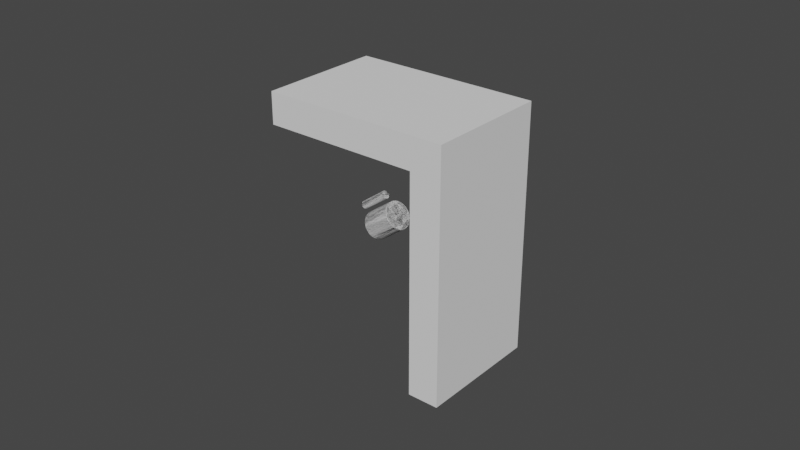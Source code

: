 # Source: Sensor_de_temperatura.blend  (saved by Blender 2.92.15; exported with 4.5.12 LTS)
import bpy
from mathutils import Matrix  # noqa: F401  (used for matrix-valued properties, if any)

bpy.ops.wm.read_factory_settings(use_empty=True)
scene = bpy.context.scene
scene.name = 'Scene'

# ---- collections
col_collection = bpy.data.collections.new('Collection'); scene.collection.children.link(col_collection)

# ---- world
world_world = bpy.data.worlds.new('World'); scene.world = world_world
world_world.use_nodes = True; world_world.node_tree.nodes.clear()
_N = world_world.node_tree.nodes; _L = world_world.node_tree.links
n0 = _N.new('ShaderNodeOutputWorld'); n0.name = 'World Output'; n0.location = (300, 300)
n1 = _N.new('ShaderNodeBackground'); n1.name = 'Background'; n1.location = (10, 300)
n1.inputs[0].default_value = (0.05088, 0.05088, 0.05088, 1.0)
_L.new(n1.outputs[0], n0.inputs[0])
n0.is_active_output = True
world_world.color = (0.05088, 0.05088, 0.05088)
world_world.use_sun_shadow = False
world_world.sun_shadow_jitter_overblur = 0.0

# ---- meshes
me_cube_002 = bpy.data.meshes.new('Cube.002')
me_cube_002.from_pydata([(-1.143, -1.0, 0.8571), (-1.143, 1.0, 0.8571), (0.8571, -1.0, -1.143), (0.8571, -1.0, 0.8571), (0.8571, 1.0, -1.143), (0.8571, 1.0, 0.8571), (-1.143, 1.0, 0.8571), (0.8571, 1.0, -1.143), (0.8571, -1.0, -1.143), (-1.143, -1.0, 0.8571), (-1.143, -1.0, 0.8571), (-1.143, -1.0, 1.143), (-1.143, 1.0, 0.8571), (-1.143, 1.0, 1.143), (0.8571, -1.0, 0.8571), (0.8571, -1.0, 1.143), (0.8571, 1.0, 0.8571), (0.8571, 1.0, 1.143), (0.8571, -1.0, -1.143), (1.257, -1.0, -1.143), (0.8571, -1.0, 1.143), (1.257, -1.0, 1.143), (0.8571, 1.0, -1.143), (1.257, 1.0, -1.143), (0.8571, 1.0, 1.143), (1.257, 1.0, 1.143)], [], [(2, 3, 0, 9, 8), (4, 5, 3, 2), (7, 6, 1, 5, 4), (9, 0, 1, 6), (5, 1, 0, 3), (7, 4, 2, 8), (8, 9, 6, 7), (10, 11, 13, 12), (12, 13, 17, 16), (16, 17, 15, 14), (14, 15, 11, 10), (12, 16, 14, 10), (17, 13, 11, 15), (18, 19, 21, 20), (20, 21, 25, 24), (24, 25, 23, 22), (22, 23, 19, 18), (20, 24, 22, 18), (25, 21, 19, 23)])
_uv = me_cube_002.uv_layers.new(name='UVMap')
_uv.uv.foreach_set('vector', [0.375, 0.75, 0.625, 0.75, 0.625, 1.0, 0.625, 1.0, 0.375, 0.75, 0.375, 0.5, 0.625, 0.5, 0.625, 0.75, 0.375, 0.75, 0.375, 0.5, 0.625, 0.25, 0.625, 0.25, 0.625, 0.5, 0.375, 0.5, 0.625, 0.0, 0.625, 0.0, 0.625, 0.25, 0.625, 0.25, 0.625, 0.5, 0.875, 0.5, 0.875, 0.75, 0.625, 0.75, 0.375, 0.5, 0.375, 0.5, 0.375, 0.75, 0.375, 0.75, 0.375, 0.75, 0.125, 0.75, 0.125, 0.5, 0.375, 0.5, 0.375, 0.0, 0.625, 0.0, 0.625, 0.25, 0.375, 0.25, 0.375, 0.25, 0.625, 0.25, 0.625, 0.5, 0.375, 0.5, 0.375, 0.5, 0.625, 0.5, 0.625, 0.75, 0.375, 0.75, 0.375, 0.75, 0.625, 0.75, 0.625, 1.0, 0.375, 1.0, 0.125, 0.5, 0.375, 0.5, 0.375, 0.75, 0.125, 0.75, 0.625, 0.5, 0.875, 0.5, 0.875, 0.75, 0.625, 0.75, 0.375, 0.0, 0.625, 0.0, 0.625, 0.25, 0.375, 0.25, 0.375, 0.25, 0.625, 0.25, 0.625, 0.5, 0.375, 0.5, 0.375, 0.5, 0.625, 0.5, 0.625, 0.75, 0.375, 0.75, 0.375, 0.75, 0.625, 0.75, 0.625, 1.0, 0.375, 1.0, 0.125, 0.5, 0.375, 0.5, 0.375, 0.75, 0.125, 0.75, 0.625, 0.5, 0.875, 0.5, 0.875, 0.75, 0.625, 0.75])
me_cube_002.use_remesh_fix_poles = True
me_cube_002.use_remesh_preserve_attributes = False
me_cube_002.use_mirror_vertex_groups = False
me_cube_002.update()
me_cylinder_001 = bpy.data.meshes.new('Cylinder.001')
me_cylinder_001.from_pydata([(0.0, 1.0, -1.0), (0.0, 1.0, 1.0), (0.1951, 0.9808, -1.0), (0.1951, 0.9808, 1.0), (0.3827, 0.9239, -1.0), (0.3827, 0.9239, 1.0), (0.5556, 0.8315, -1.0), (0.5556, 0.8315, 1.0), (0.7071, 0.7071, -1.0), (0.7071, 0.7071, 1.0), (0.8315, 0.5556, -1.0), (0.8315, 0.5556, 1.0), (0.9239, 0.3827, -1.0), (0.9239, 0.3827, 1.0), (0.9808, 0.1951, -1.0), (0.9808, 0.1951, 1.0), (1.0, 7.55e-08, -1.0), (1.0, 7.55e-08, 1.0), (0.9808, -0.1951, -1.0), (0.9808, -0.1951, 1.0), (0.9239, -0.3827, -1.0), (0.9239, -0.3827, 1.0), (0.8315, -0.5556, -1.0), (0.8315, -0.5556, 1.0), (0.7071, -0.7071, -1.0), (0.7071, -0.7071, 1.0), (0.5556, -0.8315, -1.0), (0.5556, -0.8315, 1.0), (0.3827, -0.9239, -1.0), (0.3827, -0.9239, 1.0), (0.1951, -0.9808, -1.0), (0.1951, -0.9808, 1.0), (-3.258e-07, -1.0, -1.0), (-3.258e-07, -1.0, 1.0), (-0.1951, -0.9808, -1.0), (-0.1951, -0.9808, 1.0), (-0.3827, -0.9239, -1.0), (-0.3827, -0.9239, 1.0), (-0.5556, -0.8315, -1.0), (-0.5556, -0.8315, 1.0), (-0.7071, -0.7071, -1.0), (-0.7071, -0.7071, 1.0), (-0.8315, -0.5556, -1.0), (-0.8315, -0.5556, 1.0), (-0.9239, -0.3827, -1.0), (-0.9239, -0.3827, 1.0), (-0.9808, -0.1951, -1.0), (-0.9808, -0.1951, 1.0), (-1.0, 9.656e-07, -1.0), (-1.0, 9.656e-07, 1.0), (-0.9808, 0.1951, -1.0), (-0.9808, 0.1951, 1.0), (-0.9239, 0.3827, -1.0), (-0.9239, 0.3827, 1.0), (-0.8315, 0.5556, -1.0), (-0.8315, 0.5556, 1.0), (-0.7071, 0.7071, -1.0), (-0.7071, 0.7071, 1.0), (-0.5556, 0.8315, -1.0), (-0.5556, 0.8315, 1.0), (-0.3827, 0.9239, -1.0), (-0.3827, 0.9239, 1.0), (-0.1951, 0.9808, -1.0), (-0.1951, 0.9808, 1.0)], [], [(0, 1, 3, 2), (2, 3, 5, 4), (4, 5, 7, 6), (6, 7, 9, 8), (8, 9, 11, 10), (10, 11, 13, 12), (12, 13, 15, 14), (14, 15, 17, 16), (16, 17, 19, 18), (18, 19, 21, 20), (20, 21, 23, 22), (22, 23, 25, 24), (24, 25, 27, 26), (26, 27, 29, 28), (28, 29, 31, 30), (30, 31, 33, 32), (32, 33, 35, 34), (34, 35, 37, 36), (36, 37, 39, 38), (38, 39, 41, 40), (40, 41, 43, 42), (42, 43, 45, 44), (44, 45, 47, 46), (46, 47, 49, 48), (48, 49, 51, 50), (50, 51, 53, 52), (52, 53, 55, 54), (54, 55, 57, 56), (56, 57, 59, 58), (58, 59, 61, 60), (3, 1, 63, 61, 59, 57, 55, 53, 51, 49, 47, 45, 43, 41, 39, 37, 35, 33, 31, 29, 27, 25, 23, 21, 19, 17, 15, 13, 11, 9, 7, 5), (60, 61, 63, 62), (62, 63, 1, 0), (0, 2, 4, 6, 8, 10, 12, 14, 16, 18, 20, 22, 24, 26, 28, 30, 32, 34, 36, 38, 40, 42, 44, 46, 48, 50, 52, 54, 56, 58, 60, 62)])
_uv = me_cylinder_001.uv_layers.new(name='UVMap')
_uv.uv.foreach_set('vector', [1.0, 0.5, 1.0, 1.0, 0.9688, 1.0, 0.9688, 0.5, 0.9688, 0.5, 0.9688, 1.0, 0.9375, 1.0, 0.9375, 0.5, 0.9375, 0.5, 0.9375, 1.0, 0.9062, 1.0, 0.9062, 0.5, 0.9062, 0.5, 0.9062, 1.0, 0.875, 1.0, 0.875, 0.5, 0.875, 0.5, 0.875, 1.0, 0.8438, 1.0, 0.8438, 0.5, 0.8438, 0.5, 0.8438, 1.0, 0.8125, 1.0, 0.8125, 0.5, 0.8125, 0.5, 0.8125, 1.0, 0.7812, 1.0, 0.7812, 0.5, 0.7812, 0.5, 0.7812, 1.0, 0.75, 1.0, 0.75, 0.5, 0.75, 0.5, 0.75, 1.0, 0.7188, 1.0, 0.7188, 0.5, 0.7188, 0.5, 0.7188, 1.0, 0.6875, 1.0, 0.6875, 0.5, 0.6875, 0.5, 0.6875, 1.0, 0.6562, 1.0, 0.6562, 0.5, 0.6562, 0.5, 0.6562, 1.0, 0.625, 1.0, 0.625, 0.5, 0.625, 0.5, 0.625, 1.0, 0.5938, 1.0, 0.5938, 0.5, 0.5938, 0.5, 0.5938, 1.0, 0.5625, 1.0, 0.5625, 0.5, 0.5625, 0.5, 0.5625, 1.0, 0.5312, 1.0, 0.5312, 0.5, 0.5312, 0.5, 0.5312, 1.0, 0.5, 1.0, 0.5, 0.5, 0.5, 0.5, 0.5, 1.0, 0.4688, 1.0, 0.4688, 0.5, 0.4688, 0.5, 0.4688, 1.0, 0.4375, 1.0, 0.4375, 0.5, 0.4375, 0.5, 0.4375, 1.0, 0.4062, 1.0, 0.4062, 0.5, 0.4062, 0.5, 0.4062, 1.0, 0.375, 1.0, 0.375, 0.5, 0.375, 0.5, 0.375, 1.0, 0.3438, 1.0, 0.3438, 0.5, 0.3438, 0.5, 0.3438, 1.0, 0.3125, 1.0, 0.3125, 0.5, 0.3125, 0.5, 0.3125, 1.0, 0.2812, 1.0, 0.2812, 0.5, 0.2812, 0.5, 0.2812, 1.0, 0.25, 1.0, 0.25, 0.5, 0.25, 0.5, 0.25, 1.0, 0.2188, 1.0, 0.2188, 0.5, 0.2188, 0.5, 0.2188, 1.0, 0.1875, 1.0, 0.1875, 0.5, 0.1875, 0.5, 0.1875, 1.0, 0.1562, 1.0, 0.1562, 0.5, 0.1562, 0.5, 0.1562, 1.0, 0.125, 1.0, 0.125, 0.5, 0.125, 0.5, 0.125, 1.0, 0.09375, 1.0, 0.09375, 0.5, 0.09375, 0.5, 0.09375, 1.0, 0.0625, 1.0, 0.0625, 0.5, 0.2968, 0.4854, 0.25, 0.49, 0.2032, 0.4854, 0.1582, 0.4717, 0.1167, 0.4496, 0.08029, 0.4197, 0.05045, 0.3833, 0.02827, 0.3418, 0.01461, 0.2968, 0.01, 0.25, 0.01461, 0.2032, 0.02827, 0.1582, 0.05045, 0.1167, 0.08029, 0.08029, 0.1167, 0.05045, 0.1582, 0.02827, 0.2032, 0.01461, 0.25, 0.01, 0.2968, 0.01461, 0.3418, 0.02827, 0.3833, 0.05045, 0.4197, 0.08029, 0.4496, 0.1167, 0.4717, 0.1582, 0.4854, 0.2032, 0.49, 0.25, 0.4854, 0.2968, 0.4717, 0.3418, 0.4496, 0.3833, 0.4197, 0.4197, 0.3833, 0.4496, 0.3418, 0.4717, 0.0625, 0.5, 0.0625, 1.0, 0.03125, 1.0, 0.03125, 0.5, 0.03125, 0.5, 0.03125, 1.0, 0.0, 1.0, 0.0, 0.5, 0.75, 0.49, 0.7968, 0.4854, 0.8418, 0.4717, 0.8833, 0.4496, 0.9197, 0.4197, 0.9496, 0.3833, 0.9717, 0.3418, 0.9854, 0.2968, 0.99, 0.25, 0.9854, 0.2032, 0.9717, 0.1582, 0.9496, 0.1167, 0.9197, 0.08029, 0.8833, 0.05045, 0.8418, 0.02827, 0.7968, 0.01461, 0.75, 0.01, 0.7032, 0.01461, 0.6582, 0.02827, 0.6167, 0.05045, 0.5803, 0.08029, 0.5504, 0.1167, 0.5283, 0.1582, 0.5146, 0.2032, 0.51, 0.25, 0.5146, 0.2968, 0.5283, 0.3418, 0.5504, 0.3833, 0.5803, 0.4197, 0.6167, 0.4496, 0.6582, 0.4717, 0.7032, 0.4854])
me_cylinder_001.use_remesh_fix_poles = True
me_cylinder_001.use_remesh_preserve_attributes = False
me_cylinder_001.use_mirror_vertex_groups = False
me_cylinder_001.update()
me_cylinder_002 = bpy.data.meshes.new('Cylinder.002')
me_cylinder_002.from_pydata([(0.0, 1.0, -1.0), (0.0, 1.0, 1.0), (0.1951, 0.9808, -1.0), (0.1951, 0.9808, 1.0), (0.3827, 0.9239, -1.0), (0.3827, 0.9239, 1.0), (0.5556, 0.8315, -1.0), (0.5556, 0.8315, 1.0), (0.7071, 0.7071, -1.0), (0.7071, 0.7071, 1.0), (0.8315, 0.5556, -1.0), (0.8315, 0.5556, 1.0), (0.9239, 0.3827, -1.0), (0.9239, 0.3827, 1.0), (0.9808, 0.1951, -1.0), (0.9808, 0.1951, 1.0), (1.0, 7.55e-08, -1.0), (1.0, 7.55e-08, 1.0), (0.9808, -0.1951, -1.0), (0.9808, -0.1951, 1.0), (0.9239, -0.3827, -1.0), (0.9239, -0.3827, 1.0), (0.8315, -0.5556, -1.0), (0.8315, -0.5556, 1.0), (0.7071, -0.7071, -1.0), (0.7071, -0.7071, 1.0), (0.5556, -0.8315, -1.0), (0.5556, -0.8315, 1.0), (0.3827, -0.9239, -1.0), (0.3827, -0.9239, 1.0), (0.1951, -0.9808, -1.0), (0.1951, -0.9808, 1.0), (-3.258e-07, -1.0, -1.0), (-3.258e-07, -1.0, 1.0), (-0.1951, -0.9808, -1.0), (-0.1951, -0.9808, 1.0), (-0.3827, -0.9239, -1.0), (-0.3827, -0.9239, 1.0), (-0.5556, -0.8315, -1.0), (-0.5556, -0.8315, 1.0), (-0.7071, -0.7071, -1.0), (-0.7071, -0.7071, 1.0), (-0.8315, -0.5556, -1.0), (-0.8315, -0.5556, 1.0), (-0.9239, -0.3827, -1.0), (-0.9239, -0.3827, 1.0), (-0.9808, -0.1951, -1.0), (-0.9808, -0.1951, 1.0), (-1.0, 9.656e-07, -1.0), (-1.0, 9.656e-07, 1.0), (-0.9808, 0.1951, -1.0), (-0.9808, 0.1951, 1.0), (-0.9239, 0.3827, -1.0), (-0.9239, 0.3827, 1.0), (-0.8315, 0.5556, -1.0), (-0.8315, 0.5556, 1.0), (-0.7071, 0.7071, -1.0), (-0.7071, 0.7071, 1.0), (-0.5556, 0.8315, -1.0), (-0.5556, 0.8315, 1.0), (-0.3827, 0.9239, -1.0), (-0.3827, 0.9239, 1.0), (-0.1951, 0.9808, -1.0), (-0.1951, 0.9808, 1.0)], [], [(0, 1, 3, 2), (2, 3, 5, 4), (4, 5, 7, 6), (6, 7, 9, 8), (8, 9, 11, 10), (10, 11, 13, 12), (12, 13, 15, 14), (14, 15, 17, 16), (16, 17, 19, 18), (18, 19, 21, 20), (20, 21, 23, 22), (22, 23, 25, 24), (24, 25, 27, 26), (26, 27, 29, 28), (28, 29, 31, 30), (30, 31, 33, 32), (32, 33, 35, 34), (34, 35, 37, 36), (36, 37, 39, 38), (38, 39, 41, 40), (40, 41, 43, 42), (42, 43, 45, 44), (44, 45, 47, 46), (46, 47, 49, 48), (48, 49, 51, 50), (50, 51, 53, 52), (52, 53, 55, 54), (54, 55, 57, 56), (56, 57, 59, 58), (58, 59, 61, 60), (3, 1, 63, 61, 59, 57, 55, 53, 51, 49, 47, 45, 43, 41, 39, 37, 35, 33, 31, 29, 27, 25, 23, 21, 19, 17, 15, 13, 11, 9, 7, 5), (60, 61, 63, 62), (62, 63, 1, 0), (0, 2, 4, 6, 8, 10, 12, 14, 16, 18, 20, 22, 24, 26, 28, 30, 32, 34, 36, 38, 40, 42, 44, 46, 48, 50, 52, 54, 56, 58, 60, 62)])
_uv = me_cylinder_002.uv_layers.new(name='UVMap')
_uv.uv.foreach_set('vector', [1.0, 0.5, 1.0, 1.0, 0.9688, 1.0, 0.9688, 0.5, 0.9688, 0.5, 0.9688, 1.0, 0.9375, 1.0, 0.9375, 0.5, 0.9375, 0.5, 0.9375, 1.0, 0.9062, 1.0, 0.9062, 0.5, 0.9062, 0.5, 0.9062, 1.0, 0.875, 1.0, 0.875, 0.5, 0.875, 0.5, 0.875, 1.0, 0.8438, 1.0, 0.8438, 0.5, 0.8438, 0.5, 0.8438, 1.0, 0.8125, 1.0, 0.8125, 0.5, 0.8125, 0.5, 0.8125, 1.0, 0.7812, 1.0, 0.7812, 0.5, 0.7812, 0.5, 0.7812, 1.0, 0.75, 1.0, 0.75, 0.5, 0.75, 0.5, 0.75, 1.0, 0.7188, 1.0, 0.7188, 0.5, 0.7188, 0.5, 0.7188, 1.0, 0.6875, 1.0, 0.6875, 0.5, 0.6875, 0.5, 0.6875, 1.0, 0.6562, 1.0, 0.6562, 0.5, 0.6562, 0.5, 0.6562, 1.0, 0.625, 1.0, 0.625, 0.5, 0.625, 0.5, 0.625, 1.0, 0.5938, 1.0, 0.5938, 0.5, 0.5938, 0.5, 0.5938, 1.0, 0.5625, 1.0, 0.5625, 0.5, 0.5625, 0.5, 0.5625, 1.0, 0.5312, 1.0, 0.5312, 0.5, 0.5312, 0.5, 0.5312, 1.0, 0.5, 1.0, 0.5, 0.5, 0.5, 0.5, 0.5, 1.0, 0.4688, 1.0, 0.4688, 0.5, 0.4688, 0.5, 0.4688, 1.0, 0.4375, 1.0, 0.4375, 0.5, 0.4375, 0.5, 0.4375, 1.0, 0.4062, 1.0, 0.4062, 0.5, 0.4062, 0.5, 0.4062, 1.0, 0.375, 1.0, 0.375, 0.5, 0.375, 0.5, 0.375, 1.0, 0.3438, 1.0, 0.3438, 0.5, 0.3438, 0.5, 0.3438, 1.0, 0.3125, 1.0, 0.3125, 0.5, 0.3125, 0.5, 0.3125, 1.0, 0.2812, 1.0, 0.2812, 0.5, 0.2812, 0.5, 0.2812, 1.0, 0.25, 1.0, 0.25, 0.5, 0.25, 0.5, 0.25, 1.0, 0.2188, 1.0, 0.2188, 0.5, 0.2188, 0.5, 0.2188, 1.0, 0.1875, 1.0, 0.1875, 0.5, 0.1875, 0.5, 0.1875, 1.0, 0.1562, 1.0, 0.1562, 0.5, 0.1562, 0.5, 0.1562, 1.0, 0.125, 1.0, 0.125, 0.5, 0.125, 0.5, 0.125, 1.0, 0.09375, 1.0, 0.09375, 0.5, 0.09375, 0.5, 0.09375, 1.0, 0.0625, 1.0, 0.0625, 0.5, 0.2968, 0.4854, 0.25, 0.49, 0.2032, 0.4854, 0.1582, 0.4717, 0.1167, 0.4496, 0.08029, 0.4197, 0.05045, 0.3833, 0.02827, 0.3418, 0.01461, 0.2968, 0.01, 0.25, 0.01461, 0.2032, 0.02827, 0.1582, 0.05045, 0.1167, 0.08029, 0.08029, 0.1167, 0.05045, 0.1582, 0.02827, 0.2032, 0.01461, 0.25, 0.01, 0.2968, 0.01461, 0.3418, 0.02827, 0.3833, 0.05045, 0.4197, 0.08029, 0.4496, 0.1167, 0.4717, 0.1582, 0.4854, 0.2032, 0.49, 0.25, 0.4854, 0.2968, 0.4717, 0.3418, 0.4496, 0.3833, 0.4197, 0.4197, 0.3833, 0.4496, 0.3418, 0.4717, 0.0625, 0.5, 0.0625, 1.0, 0.03125, 1.0, 0.03125, 0.5, 0.03125, 0.5, 0.03125, 1.0, 0.0, 1.0, 0.0, 0.5, 0.75, 0.49, 0.7968, 0.4854, 0.8418, 0.4717, 0.8833, 0.4496, 0.9197, 0.4197, 0.9496, 0.3833, 0.9717, 0.3418, 0.9854, 0.2968, 0.99, 0.25, 0.9854, 0.2032, 0.9717, 0.1582, 0.9496, 0.1167, 0.9197, 0.08029, 0.8833, 0.05045, 0.8418, 0.02827, 0.7968, 0.01461, 0.75, 0.01, 0.7032, 0.01461, 0.6582, 0.02827, 0.6167, 0.05045, 0.5803, 0.08029, 0.5504, 0.1167, 0.5283, 0.1582, 0.5146, 0.2032, 0.51, 0.25, 0.5146, 0.2968, 0.5283, 0.3418, 0.5504, 0.3833, 0.5803, 0.4197, 0.6167, 0.4496, 0.6582, 0.4717, 0.7032, 0.4854])
me_cylinder_002.use_remesh_fix_poles = True
me_cylinder_002.use_remesh_preserve_attributes = False
me_cylinder_002.use_mirror_vertex_groups = False
me_cylinder_002.update()

# ---- objects
ob_cube = bpy.data.objects.new('Cube', me_cube_002)
ob_cylinder = bpy.data.objects.new('Cylinder', me_cylinder_001)
ob_cylinder_001 = bpy.data.objects.new('Cylinder.001', me_cylinder_002)

# ---- transforms, parenting, visibility, modifiers, constraints
ob_cube.location = (0.0, 0.0, 0.0)
ob_cube.scale = (0.025, 0.02, 0.035)
ob_cube.lineart.crease_threshold = 0.0
_m = ob_cube.modifiers.new('Boolean', 'BOOLEAN')
_m.object = ob_cylinder_001
_m = ob_cube.modifiers.new('Boolean.001', 'BOOLEAN')
_m.object = ob_cylinder
ob_cylinder.location = (-0.008034, 0.0, 0.005309)
ob_cylinder.rotation_euler = (0.0, 0.9425, 0.0)
ob_cylinder.scale = (0.00125, 0.00125, 0.005)
ob_cylinder.lineart.crease_threshold = 0.0
ob_cylinder_001.location = (-0.003422, 0.0, 0.0)
ob_cylinder_001.rotation_euler = (0.0, 0.9425, 0.0)
ob_cylinder_001.scale = (0.0045, 0.0045, 0.005)
ob_cylinder_001.lineart.crease_threshold = 0.0

# ---- collection membership
col_collection.objects.link(ob_cube)
col_collection.objects.link(ob_cylinder)
col_collection.objects.link(ob_cylinder_001)

# ---- scene / render settings (as saved in the file)
scene.frame_start = 1; scene.frame_end = 250; scene.frame_set(1)
scene.render.engine = 'BLENDER_EEVEE_NEXT'
scene.cycles.use_denoising = False
scene.cycles.samples = 128
scene.cycles.sampling_pattern = 'TABULATED_SOBOL'
scene.cycles.use_adaptive_sampling = False
scene.cycles.use_light_tree = False
scene.view_settings.view_transform = 'Filmic'
bpy.context.view_layer.update()

# ---- added for rendering (the .blend has no active camera and no usable light): camera, sun
cam_auto = bpy.data.cameras.new('AutoCamera')
cam_auto.lens = 50.0
cam_auto.sensor_width = 36.0
cam_auto.clip_end = 1000.0
ob_auto_camera = bpy.data.objects.new('AutoCamera', cam_auto)
scene.collection.objects.link(ob_auto_camera)
ob_auto_camera.location = (0.186473, -0.222054, 0.148036)
ob_auto_camera.rotation_euler = (1.09748, -7.21219e-08, 0.694738)
scene.camera = ob_auto_camera
light_auto_sun = bpy.data.lights.new('AutoSun', 'SUN')
light_auto_sun.energy = 3.0
light_auto_sun.angle = 0.0523599
ob_auto_sun = bpy.data.objects.new('AutoSun', light_auto_sun)
scene.collection.objects.link(ob_auto_sun)
ob_auto_sun.rotation_euler = (0.872665, 0.174533, 0.523599)
bpy.context.view_layer.update()
